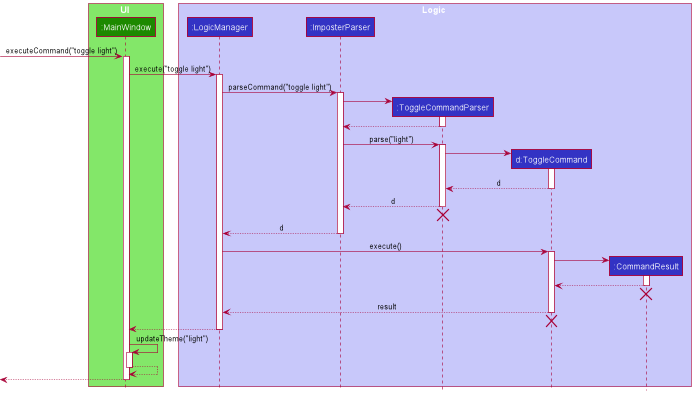

The diagram above was rendered by PlantUML. Its source (embedded in the PNG):
@startuml
!include style.puml

box UI UI_COLOR_T1
participant ":MainWindow" as MainWindow UI_COLOR
end box

box Logic LOGIC_COLOR_T1
participant ":LogicManager" as LogicManager LOGIC_COLOR
participant ":ImposterParser" as ImposterParser LOGIC_COLOR
participant ":ToggleCommandParser" as ToggleCommandParser LOGIC_COLOR
participant "d:ToggleCommand" as ToggleCommand LOGIC_COLOR
participant ":CommandResult" as CommandResult LOGIC_COLOR
end box

[-> MainWindow : executeCommand("toggle light")
activate MainWindow

MainWindow -> LogicManager : execute("toggle light")
activate LogicManager

LogicManager -> ImposterParser : parseCommand("toggle light")
activate ImposterParser

create ToggleCommandParser
ImposterParser -> ToggleCommandParser
activate ToggleCommandParser

ToggleCommandParser --> ImposterParser
deactivate ToggleCommandParser

ImposterParser -> ToggleCommandParser : parse("light")
activate ToggleCommandParser

create ToggleCommand
ToggleCommandParser -> ToggleCommand
activate ToggleCommand

ToggleCommand --> ToggleCommandParser : d
deactivate ToggleCommand

ToggleCommandParser --> ImposterParser : d
deactivate ToggleCommandParser
'Hidden arrow to position the destroy marker below the end of the activation bar.
ToggleCommandParser -[hidden]-> ImposterParser
destroy ToggleCommandParser

ImposterParser --> LogicManager : d
deactivate ImposterParser

LogicManager -> ToggleCommand : execute()
activate ToggleCommand

create CommandResult
ToggleCommand -> CommandResult
activate CommandResult

CommandResult --> ToggleCommand
deactivate CommandResult
CommandResult -[hidden]-> ToggleCommand
destroy CommandResult

ToggleCommand --> LogicManager : result
deactivate ToggleCommand
ToggleCommand -[hidden]-> LogicManager
destroy ToggleCommand

LogicManager --> MainWindow
deactivate LogicManager

MainWindow -> MainWindow : updateTheme("light")
activate MainWindow
return

[<-- MainWindow
deactivate MainWindow
@enduml